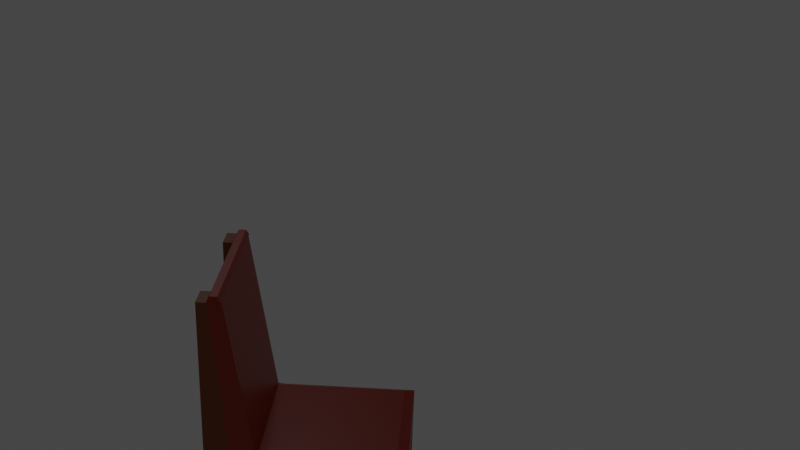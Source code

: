 # Source: chair.blend  (saved by Blender 2.80.75; exported with 4.5.12 LTS)
import bpy
from mathutils import Matrix  # noqa: F401  (used for matrix-valued properties, if any)

bpy.ops.wm.read_factory_settings(use_empty=True)
scene = bpy.context.scene
scene.name = 'Scene'

# ---- collections
col_collection = bpy.data.collections.new('Collection'); scene.collection.children.link(col_collection)

# ---- materials (node trees are filled in below, after node groups)
mat_material = bpy.data.materials.new('Material')
mat_material.alpha_threshold = 0.0
mat_material.use_transparent_shadow = False
mat_material.line_color = (0.0, 0.0, 0.0, 1.0)
mat_material_001 = bpy.data.materials.new('Material.001')
mat_material_001.alpha_threshold = 0.0
mat_material_001.use_transparent_shadow = False
mat_material_001.line_color = (0.0, 0.0, 0.0, 1.0)

# ---- material node trees
mat_material.use_nodes = True; mat_material.node_tree.nodes.clear()
_N = mat_material.node_tree.nodes; _L = mat_material.node_tree.links
n0 = _N.new('ShaderNodeOutputMaterial'); n0.name = 'Material Output'; n0.location = (300, 300)
n1 = _N.new('ShaderNodeBsdfPrincipled'); n1.name = 'Principled BSDF'; n1.location = (10, 300)
n1.distribution = 'GGX'
n1.subsurface_method = 'BURLEY'
n1.inputs[0].default_value = (0.2582, 0.05951, 0.006512, 200.0)
n1.inputs[2].default_value = 0.4
n1.inputs[3].default_value = 1.45
n1.inputs[27].default_value = (0.0, 0.0, 0.0, 1.0)
n1.inputs[28].default_value = 1.0
_L.new(n1.outputs[0], n0.inputs[0])
n0.is_active_output = True
mat_material_001.use_nodes = True; mat_material_001.node_tree.nodes.clear()
_N = mat_material_001.node_tree.nodes; _L = mat_material_001.node_tree.links
n0 = _N.new('ShaderNodeOutputMaterial'); n0.name = 'Material Output'; n0.location = (300, 300)
n1 = _N.new('ShaderNodeBsdfPrincipled'); n1.name = 'Principled BSDF'; n1.location = (10, 300)
n1.distribution = 'GGX'
n1.subsurface_method = 'BURLEY'
n1.inputs[0].default_value = (0.3763, 0.02315, 0.0006071, 200.0)
n1.inputs[2].default_value = 0.4
n1.inputs[3].default_value = 1.45
n1.inputs[27].default_value = (0.0, 0.0, 0.0, 1.0)
n1.inputs[28].default_value = 1.0
_L.new(n1.outputs[0], n0.inputs[0])
n0.is_active_output = True

# ---- world
world_world = bpy.data.worlds.new('World'); scene.world = world_world
world_world.use_nodes = True; world_world.node_tree.nodes.clear()
_N = world_world.node_tree.nodes; _L = world_world.node_tree.links
n0 = _N.new('ShaderNodeOutputWorld'); n0.name = 'World Output'; n0.location = (300, 300)
n1 = _N.new('ShaderNodeBackground'); n1.name = 'Background'; n1.location = (10, 300)
n1.inputs[0].default_value = (0.05088, 0.05088, 0.05088, 1.0)
_L.new(n1.outputs[0], n0.inputs[0])
n0.is_active_output = True
world_world.color = (0.05088, 0.05088, 0.05088)
world_world.use_sun_shadow = False
world_world.sun_shadow_jitter_overblur = 0.0

# ---- cameras
cam_camera_001 = bpy.data.cameras.new('Camera.001')

# ---- lights
light_spot = bpy.data.lights.new('Spot', 'POINT')
light_spot.transmission_factor = 0.0
light_spot.shadow_soft_size = 0.25
light_spot.shadow_maximum_resolution = 0.006
light_spot.use_absolute_resolution = True

# ---- meshes
me_cube_002 = bpy.data.meshes.new('Cube.002')
me_cube_002.from_pydata([(1.0, -1.0, -1.0), (1.0, 1.0, -1.0), (-0.75, 1.0, -1.0), (-0.75, 1.0, 1.0), (-0.75, -1.0, -1.0), (-0.75, -1.0, 1.0), (-0.75, 0.75, 1.0), (-0.75, 0.75, -1.0), (-0.75, -0.75, 1.0), (-0.75, -0.75, -1.0), (-1.0, 0.7, 21.4), (-1.0, 1.0, 21.4), (-0.9, -1.0, 21.4), (-1.0, -1.0, 21.4), (-0.9, 1.0, 21.4), (-0.9, -0.7, 21.4), (-0.9, 0.7, 21.4), (-1.0, -0.7, 21.4), (-1.038, -0.7, -19.4), (-1.038, -1.0, -19.4), (-0.85, 1.0, -19.4), (-1.038, 1.0, -19.4), (-0.85, -1.0, -19.4), (-0.85, -0.7, -19.4), (-1.038, 0.7, -19.4), (-0.85, 0.7, -19.4), (-0.7942, -0.9721, 22.05), (-0.8998, -1.0, 21.37), (-0.8721, -0.9721, 22.05), (-0.8998, -0.7, 21.37), (-0.8721, 0.9721, 22.05), (-0.8998, 1.0, 21.37), (-0.8998, 0.7, 21.37), (-0.7942, 0.9721, 22.05), (0.8, -1.0, -1.0), (0.8, 1.0, -1.0), (1.0, -0.7546, -1.0), (-0.5, -0.7546, 1.0), (-0.8721, -0.7338, 22.05), (-0.7942, -0.7338, 22.05), (-0.7659, -0.7546, 21.37), (0.8, -0.75, -1.0), (1.0, 0.7544, -1.0), (-0.8721, 0.7346, 22.05), (-0.7659, 0.7544, 21.37), (0.8, 0.75, -1.0), (-0.5, 0.7544, 1.0), (-0.7942, 0.7346, 22.05), (0.8201, -0.9751, -19.4), (0.9799, -0.9751, -19.4), (0.9799, 0.7789, -19.4), (0.9799, 0.9751, -19.4), (0.8201, 0.9751, -19.4), (0.8201, 0.7753, -19.4), (0.9799, -0.7791, -19.4), (0.8201, -0.7754, -19.4), (0.802, 1.0, -2.894), (-0.7599, 1.0, -2.894), (-0.7599, -0.75, -2.894), (-0.7599, -1.0, -2.894), (0.802, -1.0, -2.894), (0.802, 0.75, -2.894), (0.802, -0.75, -2.894), (-0.7599, 0.75, -2.894), (0.89, -0.89, 1.0), (1.0, -1.0, 0.513), (0.8918, 0.8918, 1.0), (1.0, 1.0, 0.513), (-0.5, 0.8918, 1.0), (-0.5, -0.89, 1.0), (1.0, -0.7593, -2.894), (0.8, -0.7547, -2.894), (1.0, 0.7593, -2.894), (0.8, 0.7549, -2.894), (-0.8292, -1.0, 21.37), (-0.7659, -0.9367, 21.37), (-0.7686, -0.9974, 21.44), (-0.7659, 0.9367, 21.37), (-0.8292, 1.0, 21.37), (-0.7686, 0.9974, 21.44), (-0.5649, 1.0, 0.6394), (-0.5, 0.9368, 0.7975), (-0.4367, 1.0, 0.513), (-0.5, -0.9368, 0.7928), (-0.5649, -1.0, 0.6394), (-0.4367, -1.0, 0.513)], [], [(2, 20, 21, 11, 14, 3), (68, 66, 67, 82, 81), (8, 5, 27, 29), (6, 3, 14, 16), (45, 7, 63, 61), (9, 23, 18, 17, 15, 8), (8, 6, 7, 9), (3, 6, 32, 31), (10, 24, 25, 7, 6, 16), (15, 17, 13, 12), (14, 11, 10, 16), (5, 12, 13, 19, 22, 4), (5, 8, 15, 12), (17, 18, 19, 13), (18, 23, 22, 19), (21, 20, 25, 24), (2, 7, 25, 20), (10, 11, 21, 24), (9, 4, 22, 23), (64, 69, 83, 85, 65), (39, 38, 28, 26), (6, 8, 29, 32), (78, 80, 3, 31), (32, 29, 27, 28, 38, 43, 30, 31), (27, 5, 84, 74), (77, 44, 46, 68, 81), (75, 83, 69, 37, 40), (41, 36, 54, 55), (45, 42, 72, 73), (47, 39, 40, 44), (47, 43, 38, 39), (45, 41, 9, 7), (41, 34, 60, 62), (65, 0, 36, 42, 1, 67), (33, 30, 43, 47), (30, 33, 79, 78, 31), (34, 41, 55, 48), (37, 46, 44, 40), (54, 49, 48, 55), (51, 50, 53, 52), (0, 34, 48, 49), (45, 35, 52, 53), (35, 1, 51, 52), (36, 0, 49, 54), (1, 42, 50, 51), (42, 45, 53, 50), (62, 60, 59, 58), (56, 61, 63, 57), (9, 41, 62, 58), (34, 4, 59, 60), (7, 2, 57, 63), (35, 45, 61, 56), (4, 9, 58, 59), (2, 35, 56, 57), (66, 68, 46, 37, 69, 64), (2, 3, 80, 82, 67, 1, 35), (0, 65, 85, 84, 5, 4, 34), (66, 64, 65, 67), (72, 70, 71, 73), (41, 45, 73, 71), (36, 41, 71, 70), (42, 36, 70, 72), (33, 47, 44, 77, 79), (26, 28, 27, 74, 76), (74, 75, 76), (77, 78, 79), (80, 81, 82), (83, 84, 85), (74, 84, 83, 75), (77, 81, 80, 78), (39, 26, 76, 75, 40)])
me_cube_002.polygons.foreach_set('material_index', [0, 1, 0, 0, 0, 0, 0, 0, 0, 0, 0, 0, 0, 0, 0, 0, 0, 0, 0, 1, 1, 1, 1, 1, 1, 1, 1, 0, 0, 1, 1, 0, 0, 1, 1, 1, 0, 1, 0, 0, 0, 0, 0, 0, 0, 0, 0, 0, 0, 0, 0, 0, 0, 0, 1, 1, 1, 1, 0, 0, 0, 0, 1, 1, 0, 0, 1, 1, 1, 1, 1])
_uv = me_cube_002.uv_layers.new(name='UVMap')
_uv.uv.foreach_set('vector', [0.375, 0.2805, 0.375, 0.2805, 0.375, 0.25, 0.625, 0.25, 0.625, 0.2805, 0.625, 0.2805, 0.8129, 0.516, 0.6386, 0.5136, 0.625, 0.5, 0.805, 0.5, 0.8129, 0.5093, 0.8445, 0.7056, 0.8445, 0.75, 0.8445, 0.75, 0.8445, 0.7056, 0.8445, 0.5385, 0.8445, 0.5, 0.8445, 0.5, 0.8445, 0.5385, 0.3512, 0.5363, 0.1871, 0.5363, 0.1871, 0.5363, 0.3512, 0.5363, 0.1555, 0.7056, 0.1555, 0.7056, 0.125, 0.7056, 0.625, 0.04437, 0.8445, 0.7056, 0.8445, 0.7056, 0.8445, 0.7056, 0.8445, 0.5385, 0.1555, 0.5385, 0.1555, 0.7056, 0.8445, 0.5, 0.8445, 0.5385, 0.8445, 0.5385, 0.8445, 0.5, 0.875, 0.5385, 0.375, 0.2115, 0.1555, 0.5385, 0.1555, 0.5385, 0.8445, 0.5385, 0.8445, 0.5385, 0.8445, 0.7056, 0.875, 0.7056, 0.875, 0.75, 0.8445, 0.75, 0.8445, 0.5, 0.875, 0.5, 0.875, 0.5385, 0.8445, 0.5385, 0.625, 0.9695, 0.625, 0.9695, 0.625, 1.0, 0.375, 1.0, 0.375, 0.9695, 0.375, 0.9695, 0.8445, 0.75, 0.8445, 0.7056, 0.8445, 0.7056, 0.8445, 0.75, 0.625, 0.04437, 0.375, 0.04437, 0.375, 0.0, 0.625, 0.0, 0.125, 0.7056, 0.1555, 0.7056, 0.1555, 0.75, 0.125, 0.75, 0.125, 0.5, 0.1555, 0.5, 0.1555, 0.5385, 0.125, 0.5385, 0.1555, 0.5, 0.1555, 0.5385, 0.1555, 0.5385, 0.1555, 0.5, 0.625, 0.2115, 0.625, 0.25, 0.375, 0.25, 0.375, 0.2115, 0.1555, 0.7056, 0.1555, 0.75, 0.1555, 0.75, 0.1555, 0.7056, 0.6386, 0.7365, 0.8129, 0.7359, 0.8129, 0.7419, 0.805, 0.75, 0.625, 0.75, 0.8195, 0.715, 0.8379, 0.715, 0.8379, 0.7459, 0.8195, 0.7459, 0.8445, 0.5385, 0.8445, 0.7056, 0.8445, 0.7056, 0.8445, 0.5385, 0.8279, 0.5, 0.615, 0.304, 0.625, 0.2805, 0.8445, 0.5, 0.8445, 0.5385, 0.8445, 0.7056, 0.8445, 0.75, 0.8379, 0.7459, 0.8379, 0.715, 0.8379, 0.5387, 0.8379, 0.5036, 0.8445, 0.5, 0.8445, 0.75, 0.8445, 0.75, 0.672, 0.889, 0.8279, 0.75, 0.8129, 0.5094, 0.8129, 0.5363, 0.8129, 0.5363, 0.8129, 0.516, 0.7292, 0.4313, 0.8129, 0.7418, 0.7272, 0.8218, 0.8129, 0.7359, 0.8129, 0.7181, 0.8129, 0.7181, 0.3512, 0.7181, 0.375, 0.7181, 0.375, 0.7181, 0.3512, 0.7181, 0.3512, 0.5363, 0.375, 0.5363, 0.375, 0.5363, 0.3512, 0.5363, 0.8195, 0.5387, 0.8195, 0.715, 0.8129, 0.7181, 0.8129, 0.5363, 0.8195, 0.5387, 0.8379, 0.5387, 0.8379, 0.715, 0.8195, 0.715, 0.3512, 0.5363, 0.3512, 0.7181, 0.1871, 0.7181, 0.1871, 0.5363, 0.3512, 0.7181, 0.3512, 0.75, 0.3512, 0.75, 0.3512, 0.7181, 0.6115, 0.75, 0.375, 0.75, 0.375, 0.7181, 0.375, 0.5363, 0.375, 0.5, 0.6115, 0.5, 0.8195, 0.5036, 0.8379, 0.5036, 0.8379, 0.5387, 0.8195, 0.5387, 0.8379, 0.5036, 0.8195, 0.5036, 0.8135, 0.5003, 0.8278, 0.5, 0.8445, 0.5, 0.3512, 0.75, 0.3512, 0.7181, 0.3512, 0.7181, 0.3512, 0.75, 0.8129, 0.7181, 0.8129, 0.5363, 0.8129, 0.5363, 0.8129, 0.7181, 0.375, 0.7181, 0.375, 0.75, 0.3512, 0.75, 0.3512, 0.7181, 0.375, 0.5, 0.375, 0.5363, 0.3512, 0.5363, 0.3512, 0.5, 0.375, 0.75, 0.375, 0.7738, 0.375, 0.7738, 0.375, 0.75, 0.3512, 0.5363, 0.3512, 0.5, 0.3512, 0.5, 0.3512, 0.5363, 0.375, 0.4762, 0.375, 0.5, 0.375, 0.5, 0.375, 0.4762, 0.375, 0.7181, 0.375, 0.75, 0.375, 0.75, 0.375, 0.7181, 0.375, 0.5, 0.375, 0.5363, 0.375, 0.5363, 0.375, 0.5, 0.375, 0.5363, 0.3512, 0.5363, 0.3512, 0.5363, 0.375, 0.5363, 0.3512, 0.7181, 0.3512, 0.75, 0.1871, 0.75, 0.1871, 0.7181, 0.3512, 0.5, 0.3512, 0.5363, 0.1871, 0.5363, 0.1871, 0.5, 0.1871, 0.7181, 0.3512, 0.7181, 0.3512, 0.7181, 0.1871, 0.7181, 0.375, 0.7738, 0.375, 0.9379, 0.375, 0.9379, 0.375, 0.7738, 0.1871, 0.5363, 0.1871, 0.5, 0.1871, 0.5, 0.1871, 0.5363, 0.3512, 0.5, 0.3512, 0.5363, 0.3512, 0.5363, 0.3512, 0.5, 0.1871, 0.75, 0.1871, 0.7181, 0.1871, 0.7181, 0.1871, 0.75, 0.375, 0.3121, 0.375, 0.4762, 0.375, 0.4762, 0.375, 0.3121, 0.6386, 0.5136, 0.8129, 0.516, 0.8129, 0.5363, 0.8129, 0.7181, 0.8129, 0.7359, 0.6386, 0.7365, 0.375, 0.3121, 0.625, 0.2805, 0.615, 0.304, 0.6115, 0.3202, 0.6115, 0.5, 0.375, 0.5, 0.375, 0.4762, 0.375, 0.75, 0.6115, 0.75, 0.6115, 0.9298, 0.615, 0.946, 0.625, 0.9695, 0.375, 0.9695, 0.375, 0.7738, 0.6386, 0.5136, 0.6386, 0.7365, 0.6115, 0.75, 0.6115, 0.5, 0.375, 0.5363, 0.375, 0.7181, 0.3512, 0.7181, 0.3512, 0.5363, 0.3512, 0.7181, 0.3512, 0.5363, 0.3512, 0.5363, 0.3512, 0.7181, 0.375, 0.7181, 0.3512, 0.7181, 0.3512, 0.7181, 0.375, 0.7181, 0.375, 0.5363, 0.375, 0.7181, 0.375, 0.7181, 0.375, 0.5363, 0.8195, 0.5036, 0.8195, 0.5387, 0.8129, 0.5363, 0.8129, 0.5094, 0.8135, 0.5003, 0.8195, 0.7459, 0.8379, 0.7459, 0.8445, 0.75, 0.8278, 0.75, 0.8135, 0.7496, 0.8279, 0.75, 0.8129, 0.75, 0.8135, 0.7496, 0.8129, 0.5094, 0.8129, 0.4999, 0.8135, 0.5003, 0.615, 0.304, 0.6142, 0.3148, 0.6115, 0.3123, 0.7272, 0.8218, 0.6127, 0.9366, 0.6115, 0.9377, 0.8279, 0.75, 0.672, 0.889, 0.7272, 0.8218, 0.8129, 0.7418, 0.8129, 0.5094, 0.7292, 0.4313, 0.615, 0.304, 0.8279, 0.5, 0.8195, 0.715, 0.8195, 0.7459, 0.8135, 0.7496, 0.8129, 0.7418, 0.8129, 0.7181])
me_cube_002.materials.append(mat_material)
me_cube_002.materials.append(mat_material_001)
me_cube_002.use_remesh_preserve_volume = False
me_cube_002.use_remesh_preserve_attributes = False
me_cube_002.use_mirror_vertex_groups = False
me_cube_002.update()

# ---- objects
ob_chair = bpy.data.objects.new('Chair', me_cube_002)
ob_spot = bpy.data.objects.new('Spot', light_spot)
ob_camera = bpy.data.objects.new('Camera', cam_camera_001)

# ---- transforms, parenting, visibility, modifiers, constraints
ob_chair.location = (0.0, 0.0, 0.46)
ob_chair.scale = (0.285, 0.21, 0.025)
ob_chair.lineart.crease_threshold = 0.0
ob_spot.location = (-0.4975, 1.91, 2.883)
ob_spot.lineart.crease_threshold = 0.0
ob_camera.location = (0.3798, -2.724, 2.443)
ob_camera.rotation_euler = (7.41, -0.01971, 0.06094)
ob_camera.lineart.crease_threshold = 0.0

# ---- collection membership
col_collection.objects.link(ob_chair)
col_collection.objects.link(ob_spot)
col_collection.objects.link(ob_camera)

# ---- scene / render settings (as saved in the file)
scene.camera = ob_camera
scene.frame_start = 1; scene.frame_end = 250; scene.frame_set(1)
scene.render.engine = 'BLENDER_EEVEE_NEXT'
scene.cycles.use_denoising = False
scene.cycles.samples = 128
scene.cycles.sampling_pattern = 'TABULATED_SOBOL'
scene.cycles.use_adaptive_sampling = False
scene.cycles.use_light_tree = False
scene.view_settings.view_transform = 'Filmic'
bpy.context.view_layer.update()
